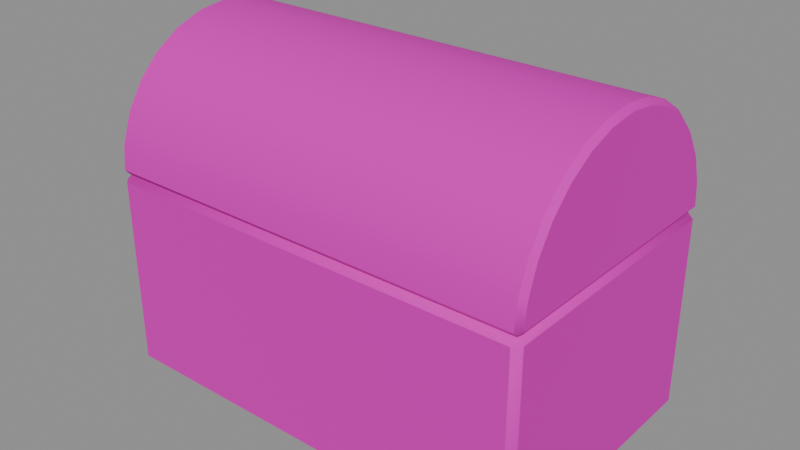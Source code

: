 # Source: plain-chest-v01.blend  (saved by Blender 5.2.45; exported with 4.5.12 LTS)
import bpy
from mathutils import Matrix  # noqa: F401  (used for matrix-valued properties, if any)

bpy.ops.wm.read_factory_settings(use_empty=True)
scene = bpy.context.scene
scene.name = 'Scene'

# ---- images (referenced by path relative to the original .blend; pixels are not part of the script)
import os
ASSET_DIR = os.environ.get("B2B_ASSET_DIR", "")  # directory of the original .blend (textures are referenced by path, not embedded)
HERE = os.path.dirname(os.path.abspath(__file__))  # packed textures are extracted next to this script under _unpacked/

def load_image(name, relpath, width, height, colorspace="sRGB"):
    """Load a texture the original file referenced (path relative to the .blend, or extracted next to this script)."""
    p = next((c for c in (os.path.join(HERE, relpath), os.path.join(ASSET_DIR, relpath)) if relpath and os.path.exists(c)), "")
    if p:
        img = bpy.data.images.load(p, check_existing=True)
        img.name = name
    else:  # same state as the original file: an image datablock whose file is absent (Cycles renders it pink)
        img = bpy.data.images.new(name, width, height)
        img.source = "FILE"
        img.filepath = "//" + (relpath or name)
    img.colorspace_settings.name = colorspace
    return img
img_planks_pale_jpg = load_image('planks-pale.jpg', 'planks-pale.jpg', 1024, 1024, 'sRGB')

# ---- materials (node trees are filled in below, after node groups)
mat_planks_worn = bpy.data.materials.new('planks-worn')

# ---- material node trees
mat_planks_worn.use_nodes = True; mat_planks_worn.node_tree.nodes.clear()
_N = mat_planks_worn.node_tree.nodes; _L = mat_planks_worn.node_tree.links
n0 = _N.new('ShaderNodeOutputMaterial'); n0.name = 'Material Output'; n0.location = (0, 0)
n1 = _N.new('ShaderNodeBsdfPrincipled'); n1.name = 'Principled BSDF'; n1.location = (0, 0)
n1.inputs[2].default_value = 0.8
n1.inputs[10].default_value = 0.005
n2 = _N.new('ShaderNodeTexImage'); n2.name = 'Image Texture'; n2.location = (0, 0)
n2.image = img_planks_pale_jpg
n3 = _N.new('ShaderNodeMix'); n3.name = 'Mix'; n3.location = (0, 0)
n3.data_type = 'RGBA'
n3.blend_type = 'MULTIPLY'
n3.inputs[0].default_value = 1.0
n3.inputs[7].default_value = (0.72, 0.62, 0.5, 1.0)
_L.new(n1.outputs[0], n0.inputs[0])
_L.new(n2.outputs[0], n3.inputs[6])
_L.new(n3.outputs[2], n1.inputs[0])
n0.is_active_output = True

# ---- meshes
me_plain_chest = bpy.data.meshes.new('plain-chest')
me_plain_chest.from_pydata([(-0.63, -0.38, 0.0), (-0.63, -0.4, 0.02), (-0.65, -0.38, 0.02), (-0.63, -0.4, 0.58), (-0.63, -0.38, 0.6), (-0.65, -0.38, 0.58), (-0.63, 0.38, 0.0), (-0.65, 0.38, 0.02), (-0.63, 0.4, 0.02), (-0.63, 0.38, 0.6), (-0.63, 0.4, 0.58), (-0.65, 0.38, 0.58), (0.63, -0.38, 0.0), (0.65, -0.38, 0.02), (0.63, -0.4, 0.02), (0.63, -0.38, 0.6), (0.63, -0.4, 0.58), (0.65, -0.38, 0.58), (0.63, 0.38, 0.0), (0.63, 0.4, 0.02), (0.65, 0.38, 0.02), (0.63, 0.38, 0.6), (0.65, 0.38, 0.58), (0.63, 0.4, 0.58), (-0.635, 0.385, 0.6), (-0.65, 0.3832, 0.615), (-0.635, 0.3983, 0.6149), (-0.635, 0.39, 0.689), (-0.65, 0.3753, 0.6856), (-0.635, 0.3604, 0.7736), (-0.65, 0.3468, 0.767), (-0.635, 0.3127, 0.8494), (-0.65, 0.3009, 0.84), (-0.635, 0.2494, 0.9127), (-0.65, 0.24, 0.9009), (-0.635, 0.1736, 0.9604), (-0.65, 0.167, 0.9468), (-0.635, 0.08901, 0.99), (-0.65, 0.08565, 0.9753), (-0.635, 2.449e-17, 1.0), (-0.65, -1.164e-10, 0.9849), (-0.635, -0.08901, 0.99), (-0.65, -0.08565, 0.9753), (-0.635, -0.1736, 0.9604), (-0.65, -0.167, 0.9468), (-0.635, -0.2494, 0.9127), (-0.65, -0.24, 0.9009), (-0.635, -0.3127, 0.8494), (-0.65, -0.3009, 0.84), (-0.635, -0.3604, 0.7736), (-0.65, -0.3468, 0.767), (-0.635, -0.39, 0.689), (-0.65, -0.3753, 0.6856), (-0.635, -0.385, 0.6), (-0.635, -0.3983, 0.6149), (-0.65, -0.3832, 0.615), (0.635, 0.385, 0.6), (0.635, 0.3983, 0.6149), (0.65, 0.3832, 0.615), (0.635, 0.39, 0.689), (0.65, 0.3753, 0.6856), (0.635, 0.3604, 0.7736), (0.65, 0.3468, 0.767), (0.635, 0.3127, 0.8494), (0.65, 0.3009, 0.84), (0.635, 0.2494, 0.9127), (0.65, 0.24, 0.9009), (0.635, 0.1736, 0.9604), (0.65, 0.167, 0.9468), (0.635, 0.08901, 0.99), (0.65, 0.08565, 0.9753), (0.635, 2.449e-17, 1.0), (0.65, 1.164e-10, 0.9849), (0.635, -0.08901, 0.99), (0.65, -0.08565, 0.9753), (0.635, -0.1736, 0.9604), (0.65, -0.167, 0.9468), (0.635, -0.2494, 0.9127), (0.65, -0.24, 0.9009), (0.635, -0.3127, 0.8494), (0.65, -0.3009, 0.84), (0.635, -0.3604, 0.7736), (0.65, -0.3468, 0.767), (0.635, -0.39, 0.689), (0.65, -0.3753, 0.6856), (0.635, -0.385, 0.6), (0.65, -0.3832, 0.615), (0.635, -0.3983, 0.6149)], [], [(0, 1, 2), (3, 4, 5), (6, 7, 8), (9, 10, 11), (12, 13, 14), (15, 16, 17), (18, 19, 20), (21, 22, 23), (6, 0, 2, 7), (1, 3, 5, 2), (4, 9, 11, 5), (10, 8, 7, 11), (18, 6, 8, 19), (9, 21, 23, 10), (22, 20, 19, 23), (12, 18, 20, 13), (21, 15, 17, 22), (16, 14, 13, 17), (0, 12, 14, 1), (15, 4, 3, 16), (6, 18, 12, 0), (2, 5, 11, 7), (14, 16, 3, 1), (21, 9, 4, 15), (8, 10, 23, 19), (20, 22, 17, 13), (24, 25, 26), (53, 54, 55), (56, 57, 58), (85, 86, 87), (24, 53, 55, 25), (54, 51, 52, 55), (51, 49, 50, 52), (49, 47, 48, 50), (47, 45, 46, 48), (45, 43, 44, 46), (43, 41, 42, 44), (41, 39, 40, 42), (39, 37, 38, 40), (37, 35, 36, 38), (35, 33, 34, 36), (33, 31, 32, 34), (31, 29, 30, 32), (29, 27, 28, 30), (27, 26, 25, 28), (85, 56, 58, 86), (57, 59, 60, 58), (59, 61, 62, 60), (61, 63, 64, 62), (63, 65, 66, 64), (65, 67, 68, 66), (67, 69, 70, 68), (69, 71, 72, 70), (71, 73, 74, 72), (73, 75, 76, 74), (75, 77, 78, 76), (77, 79, 80, 78), (79, 81, 82, 80), (81, 83, 84, 82), (83, 87, 86, 84), (56, 24, 26, 57), (53, 85, 87, 54), (53, 24, 56, 85), (55, 52, 50, 48, 46, 44, 42, 40, 38, 36, 34, 32, 30, 28, 25), (26, 27, 59, 57), (27, 29, 61, 59), (29, 31, 63, 61), (31, 33, 65, 63), (33, 35, 67, 65), (35, 37, 69, 67), (37, 39, 71, 69), (39, 41, 73, 71), (41, 43, 75, 73), (43, 45, 77, 75), (45, 47, 79, 77), (47, 49, 81, 79), (49, 51, 83, 81), (51, 54, 87, 83), (58, 60, 62, 64, 66, 68, 70, 72, 74, 76, 78, 80, 82, 84, 86)])
me_plain_chest.polygons.foreach_set('use_smooth', [True] * 79)
_k = set([(0, 6), (0, 12), (1, 3), (1, 14), (2, 5), (2, 7), (3, 16), (4, 9), (4, 15), (5, 11), (6, 18), (7, 11), (8, 10), (8, 19), (9, 21), (10, 23), (12, 18), (13, 17), (13, 20), (14, 16), (15, 21), (17, 22), (19, 23), (20, 22), (24, 53), (24, 56), (25, 28), (25, 55), (26, 27), (26, 57), (27, 29), (28, 30), (29, 31), (30, 32), (31, 33), (32, 34), (33, 35), (34, 36), (35, 37), (36, 38), (37, 39), (38, 40), (39, 41), (40, 42), (41, 43), (42, 44), (43, 45), (44, 46), (45, 47), (46, 48), (47, 49), (48, 50), (49, 51), (50, 52), (51, 54), (52, 55), (53, 85), (54, 87), (56, 85), (57, 59), (58, 60), (58, 86), (59, 61), (60, 62), (61, 63), (62, 64), (63, 65), (64, 66), (65, 67), (66, 68), (67, 69), (68, 70), (69, 71), (70, 72), (71, 73), (72, 74), (73, 75), (74, 76), (75, 77), (76, 78), (77, 79), (78, 80), (79, 81), (80, 82), (81, 83), (82, 84), (83, 87), (84, 86)])
me_plain_chest.attributes.new('sharp_edge', 'BOOLEAN', 'EDGE').data.foreach_set('value', [ (min(e.vertices), max(e.vertices)) in _k for e in me_plain_chest.edges])
_uv = me_plain_chest.uv_layers.new(name='UVMap')
_uv.uv.foreach_set('vector', [0.3167, 0.0, 0.3333, 0.01667, 0.3167, 0.01667, 0.3333, 0.4833, 0.3167, 0.5, 0.3167, 0.4833, -0.3167, 0.0, -0.3167, 0.01667, -0.3333, 0.01667, -0.3167, 0.5, -0.3333, 0.4833, -0.3167, 0.4833, -0.3167, 0.0, -0.3167, 0.01667, -0.3333, 0.01667, -0.3167, 0.5, -0.3333, 0.4833, -0.3167, 0.4833, 0.3167, 0.0, 0.3333, 0.01667, 0.3167, 0.01667, 0.3167, 0.5, 0.3167, 0.4833, 0.3333, 0.4833, -0.3167, 0.0, 0.3167, 0.0, 0.3167, 0.01667, -0.3167, 0.01667, 0.3333, 0.01667, 0.3333, 0.4833, 0.3167, 0.4833, 0.3167, 0.01667, 0.3167, 0.5, -0.3167, 0.5, -0.3167, 0.4833, 0.3167, 0.4833, -0.3333, 0.4833, -0.3333, 0.01667, -0.3167, 0.01667, -0.3167, 0.4833, 0.525, -0.3167, -0.525, -0.3167, -0.525, -0.3333, 0.525, -0.3333, -0.525, 0.3167, 0.525, 0.3167, 0.525, 0.3333, -0.525, 0.3333, 0.3167, 0.4833, 0.3167, 0.01667, 0.3333, 0.01667, 0.3333, 0.4833, -0.3167, 0.0, 0.3167, 0.0, 0.3167, 0.01667, -0.3167, 0.01667, 0.3167, 0.5, -0.3167, 0.5, -0.3167, 0.4833, 0.3167, 0.4833, -0.3333, 0.4833, -0.3333, 0.01667, -0.3167, 0.01667, -0.3167, 0.4833, -0.525, 0.3167, 0.525, 0.3167, 0.525, 0.3333, -0.525, 0.3333, 0.525, -0.3167, -0.525, -0.3167, -0.525, -0.3333, 0.525, -0.3333, -0.525, -0.3167, 0.525, -0.3167, 0.525, 0.3167, -0.525, 0.3167, 0.3167, 0.01667, 0.3167, 0.4833, -0.3167, 0.4833, -0.3167, 0.01667, 0.525, 0.01667, 0.525, 0.4833, -0.525, 0.4833, -0.525, 0.01667, 0.525, 0.3167, -0.525, 0.3167, -0.525, -0.3167, 0.525, -0.3167, 0.525, 0.01667, 0.525, 0.4833, -0.525, 0.4833, -0.525, 0.01667, 0.3167, 0.01667, 0.3167, 0.4833, -0.3167, 0.4833, -0.3167, 0.01667, 0.0, 0.0, 0.0, 0.0, 0.0, 0.0, 0.0, 0.0, 0.0, 0.0, 0.0, 0.0, 0.0, 0.0, 0.0, 0.0, 0.0, 0.0, 0.0, 0.0, 0.0, 0.0, 0.0, 0.0, 0.0, 0.0, 0.0, 0.0, 0.0, 0.0, 0.0, 0.0, 0.0, 0.0, 0.0, 0.0, 0.0, 0.0, 0.0, 0.0, 0.0, 0.0, 0.0, 0.0, 0.0, 0.0, 0.0, 0.0, 0.0, 0.0, 0.0, 0.0, 0.0, 0.0, 0.0, 0.0, 0.0, 0.0, 0.0, 0.0, 0.0, 0.0, 0.0, 0.0, 0.0, 0.0, 0.0, 0.0, 0.0, 0.0, 0.0, 0.0, 0.0, 0.0, 0.0, 0.0, 0.0, 0.0, 0.0, 0.0, 0.0, 0.0, 0.0, 0.0, 0.0, 0.0, 0.0, 0.0, 0.0, 0.0, 0.0, 0.0, 0.0, 0.0, 0.0, 0.0, 0.0, 0.0, 0.0, 0.0, 0.0, 0.0, 0.0, 0.0, 0.0, 0.0, 0.0, 0.0, 0.0, 0.0, 0.0, 0.0, 0.0, 0.0, 0.0, 0.0, 0.0, 0.0, 0.0, 0.0, 0.0, 0.0, 0.0, 0.0, 0.0, 0.0, 0.0, 0.0, 0.0, 0.0, 0.0, 0.0, 0.0, 0.0, 0.0, 0.0, 0.0, 0.0, 0.0, 0.0, 0.0, 0.0, 0.0, 0.0, 0.0, 0.0, 0.0, 0.0, 0.0, 0.0, 0.0, 0.0, 0.0, 0.0, 0.0, 0.0, 0.0, 0.0, 0.0, 0.0, 0.0, 0.0, 0.0, 0.0, 0.0, 0.0, 0.0, 0.0, 0.0, 0.0, 0.0, 0.0, 0.0, 0.0, 0.0, 0.0, 0.0, 0.0, 0.0, 0.0, 0.0, 0.0, 0.0, 0.0, 0.0, 0.0, 0.0, 0.0, 0.0, 0.0, 0.0, 0.0, 0.0, 0.0, 0.0, 0.0, 0.0, 0.0, 0.0, 0.0, 0.0, 0.0, 0.0, 0.0, 0.0, 0.0, 0.0, 0.0, 0.0, 0.0, 0.0, 0.0, 0.0, 0.0, 0.0, 0.0, 0.0, 0.0, 0.0, 0.0, 0.0, 0.0, 0.0, 0.0, 0.0, 0.0, 0.0, 0.0, 0.0, 0.0, 0.0, 0.0, 0.0, 0.0, 0.0, 0.0, 0.0, 0.0, 0.0, 0.0, 0.0, 0.0, 0.0, 0.0, 0.0, 0.0, 0.0, 0.0, 0.0, 0.0, 0.0, 0.0, 0.0, 0.0, 0.0, 0.0, 0.0, 0.0, 0.0, 0.0, 0.0, 0.0, 0.0, 0.0, 0.0, 0.0, 0.0, 0.0, 0.0, 0.0, 0.0, 0.0, 0.0, 0.0, 0.0, 0.0, 0.0, 0.0, 0.0, 0.0, 0.0, 0.0, 0.0, 0.0, 0.0, 0.0, 0.0, 0.0, 0.0, 0.0, 0.0, 0.0, 0.0, 0.0, 0.0, 0.0, 0.0, 0.0, 0.0, 0.0, 0.0, 0.0, 0.0, 0.0, 0.0, 0.0, 0.0, 0.0, 0.0, 0.0, 0.0, 0.0, 0.0, 0.0, 0.0, 0.0, 0.0, 0.0, 0.0, 0.0, 0.0, 0.0, 0.0, 0.0, 0.0, 0.0, 0.0, 0.0, 0.0, 0.0, 0.0, 0.0, 0.0, 0.0, 0.0, 0.0, 0.0, 0.0, 0.0, 0.0, 0.0, 0.0, 0.0, 0.0, 0.0, 0.0, 0.0, 0.0, 0.0, 0.0, 0.0, 0.0, 0.0, 0.0, 0.0, 0.0, 0.0, 0.0, 0.0, 0.0, 0.0, 0.0, 0.0, 0.0, 0.0, 0.0, 0.0, 0.0, 0.0, 0.0, 0.0, 0.0, 0.0, 0.0, 0.0, 0.0, 0.0, 0.0, 0.0, 0.0, 0.0, 0.0, 0.0, 0.0, 0.0, 0.0, 0.0, 0.0, 0.0, 0.0, 0.0, 0.0, 0.0, 0.0, 0.0, 0.0, 0.0, 0.0, 0.0, 0.0, 0.0, 0.0, 0.0, 0.0, 0.0, 0.0, 0.0, 0.0, 0.0, 0.0, 0.0, 0.0, 0.0, 0.0, 0.0, 0.0, 0.0, 0.0, 0.0, 0.0, 0.0, 0.0, 0.0, 0.0, 0.0, 0.0, 0.0, 0.0, 0.0, 0.0, 0.0, 0.0, 0.0, 0.0, 0.0, 0.0, 0.0, 0.0, 0.0, 0.0, 0.0, 0.0, 0.0, 0.0, 0.0, 0.0, 0.0, 0.0, 0.0, 0.0, 0.0, 0.0, 0.0, 0.0, 0.0, 0.0, 0.0, 0.0, 0.0, 0.0])
_uv.active_render = True
_uv = me_plain_chest.uv_layers.new(name='Float2')
_uv.uv.foreach_set('vector', [0.0, 0.0, 0.0, 0.0, 0.0, 0.0, 0.0, 0.0, 0.0, 0.0, 0.0, 0.0, 0.0, 0.0, 0.0, 0.0, 0.0, 0.0, 0.0, 0.0, 0.0, 0.0, 0.0, 0.0, 0.0, 0.0, 0.0, 0.0, 0.0, 0.0, 0.0, 0.0, 0.0, 0.0, 0.0, 0.0, 0.0, 0.0, 0.0, 0.0, 0.0, 0.0, 0.0, 0.0, 0.0, 0.0, 0.0, 0.0, 0.0, 0.0, 0.0, 0.0, 0.0, 0.0, 0.0, 0.0, 0.0, 0.0, 0.0, 0.0, 0.0, 0.0, 0.0, 0.0, 0.0, 0.0, 0.0, 0.0, 0.0, 0.0, 0.0, 0.0, 0.0, 0.0, 0.0, 0.0, 0.0, 0.0, 0.0, 0.0, 0.0, 0.0, 0.0, 0.0, 0.0, 0.0, 0.0, 0.0, 0.0, 0.0, 0.0, 0.0, 0.0, 0.0, 0.0, 0.0, 0.0, 0.0, 0.0, 0.0, 0.0, 0.0, 0.0, 0.0, 0.0, 0.0, 0.0, 0.0, 0.0, 0.0, 0.0, 0.0, 0.0, 0.0, 0.0, 0.0, 0.0, 0.0, 0.0, 0.0, 0.0, 0.0, 0.0, 0.0, 0.0, 0.0, 0.0, 0.0, 0.0, 0.0, 0.0, 0.0, 0.0, 0.0, 0.0, 0.0, 0.0, 0.0, 0.0, 0.0, 0.0, 0.0, 0.0, 0.0, 0.0, 0.0, 0.0, 0.0, 0.0, 0.0, 0.0, 0.0, 0.0, 0.0, 0.0, 0.0, 0.0, 0.0, 0.0, 0.0, 0.0, 0.0, 0.0, 0.0, 0.0, 0.0, 0.0, 0.0, 0.0, 0.0, 0.0, 0.0, 0.0, 0.0, 0.0, 0.0, 0.0, 0.0, 0.0, 0.0, 0.0, 0.0, 0.0, 0.0, 0.0, 0.0, 0.0, 0.0, 0.0, 0.0, 0.0, 0.0, 0.003846, 0.4615, 0.005219, 0.4731, -0.0064, 0.473, 0.5962, 0.4615, 0.6064, 0.473, 0.5948, 0.4731, 0.5962, 0.4615, 0.6064, 0.473, 0.5948, 0.4731, 0.003846, 0.4615, 0.005219, 0.4731, -0.0064, 0.473, 0.003846, 0.4615, 0.5962, 0.4615, 0.5948, 0.4731, 0.005219, 0.4731, 0.6064, 0.473, 0.6, 0.53, 0.5887, 0.5274, 0.5948, 0.4731, 0.6, 0.53, 0.5772, 0.595, 0.5668, 0.59, 0.5887, 0.5274, 0.5772, 0.595, 0.5406, 0.6534, 0.5315, 0.6461, 0.5668, 0.59, 0.5406, 0.6534, 0.4918, 0.7021, 0.4846, 0.693, 0.5315, 0.6461, 0.4918, 0.7021, 0.4335, 0.7388, 0.4285, 0.7283, 0.4846, 0.693, 0.4335, 0.7388, 0.3685, 0.7615, 0.3659, 0.7502, 0.4285, 0.7283, 0.3685, 0.7615, 0.3, 0.7692, 0.3, 0.7576, 0.3659, 0.7502, 0.3, 0.7692, 0.2315, 0.7615, 0.2341, 0.7502, 0.3, 0.7576, 0.2315, 0.7615, 0.1665, 0.7388, 0.1715, 0.7283, 0.2341, 0.7502, 0.1665, 0.7388, 0.1082, 0.7021, 0.1154, 0.693, 0.1715, 0.7283, 0.1082, 0.7021, 0.05944, 0.6534, 0.06851, 0.6461, 0.1154, 0.693, 0.05944, 0.6534, 0.02278, 0.595, 0.03324, 0.59, 0.06851, 0.6461, 0.02278, 0.595, 2.218e-05, 0.53, 0.01134, 0.5274, 0.03324, 0.59, 2.218e-05, 0.53, -0.0064, 0.473, 0.005219, 0.4731, 0.01134, 0.5274, 0.003846, 0.4615, 0.5962, 0.4615, 0.5948, 0.4731, 0.005219, 0.4731, 0.6064, 0.473, 0.6, 0.53, 0.5887, 0.5274, 0.5948, 0.4731, 0.6, 0.53, 0.5772, 0.595, 0.5668, 0.59, 0.5887, 0.5274, 0.5772, 0.595, 0.5406, 0.6534, 0.5315, 0.6461, 0.5668, 0.59, 0.5406, 0.6534, 0.4918, 0.7021, 0.4846, 0.693, 0.5315, 0.6461, 0.4918, 0.7021, 0.4335, 0.7388, 0.4285, 0.7283, 0.4846, 0.693, 0.4335, 0.7388, 0.3685, 0.7615, 0.3659, 0.7502, 0.4285, 0.7283, 0.3685, 0.7615, 0.3, 0.7692, 0.3, 0.7576, 0.3659, 0.7502, 0.3, 0.7692, 0.2315, 0.7615, 0.2341, 0.7502, 0.3, 0.7576, 0.2315, 0.7615, 0.1665, 0.7388, 0.1715, 0.7283, 0.2341, 0.7502, 0.1665, 0.7388, 0.1082, 0.7021, 0.1154, 0.693, 0.1715, 0.7283, 0.1082, 0.7021, 0.05944, 0.6534, 0.06851, 0.6461, 0.1154, 0.693, 0.05944, 0.6534, 0.02278, 0.595, 0.03324, 0.59, 0.06851, 0.6461, 0.02278, 0.595, 2.218e-05, 0.53, 0.01134, 0.5274, 0.03324, 0.59, 2.218e-05, 0.53, -0.0064, 0.473, 0.005219, 0.4731, 0.01134, 0.5274, -0.1885, 0.4615, 0.7885, 0.4615, 0.7885, 0.473, -0.1885, 0.473, -0.1885, 0.4615, 0.7885, 0.4615, 0.7885, 0.473, -0.1885, 0.473, -0.1885, 0.2962, -0.1885, -0.2962, 0.7885, -0.2962, 0.7885, 0.2962, 0.5948, 0.4731, 0.5887, 0.5274, 0.5668, 0.59, 0.5315, 0.6461, 0.4846, 0.693, 0.4285, 0.7283, 0.3659, 0.7502, 0.3, 0.7576, 0.2341, 0.7502, 0.1715, 0.7283, 0.1154, 0.693, 0.06851, 0.6461, 0.03324, 0.59, 0.01134, 0.5274, 0.005219, 0.4731, 0.7885, 0.473, 0.7885, 0.53, -0.1885, 0.53, -0.1885, 0.473, 0.7885, 0.53, 0.7885, 0.595, -0.1885, 0.595, -0.1885, 0.53, 0.7885, 0.595, 0.7885, 0.6534, -0.1885, 0.6534, -0.1885, 0.595, -0.1885, 0.2406, -0.1885, 0.1918, 0.7885, 0.1918, 0.7885, 0.2406, -0.1885, 0.1918, -0.1885, 0.1335, 0.7885, 0.1335, 0.7885, 0.1918, -0.1885, 0.1335, -0.1885, 0.06847, 0.7885, 0.06847, 0.7885, 0.1335, -0.1885, 0.06847, -0.1885, 1.884e-17, 0.7885, 1.884e-17, 0.7885, 0.06847, -0.1885, 1.884e-17, -0.1885, -0.06847, 0.7885, -0.06847, 0.7885, 1.884e-17, -0.1885, -0.06847, -0.1885, -0.1335, 0.7885, -0.1335, 0.7885, -0.06847, -0.1885, -0.1335, -0.1885, -0.1918, 0.7885, -0.1918, 0.7885, -0.1335, -0.1885, -0.1918, -0.1885, -0.2406, 0.7885, -0.2406, 0.7885, -0.1918, -0.1885, 0.6534, -0.1885, 0.595, 0.7885, 0.595, 0.7885, 0.6534, -0.1885, 0.595, -0.1885, 0.53, 0.7885, 0.53, 0.7885, 0.595, -0.1885, 0.53, -0.1885, 0.473, 0.7885, 0.473, 0.7885, 0.53, 0.5948, 0.4731, 0.5887, 0.5274, 0.5668, 0.59, 0.5315, 0.6461, 0.4846, 0.693, 0.4285, 0.7283, 0.3659, 0.7502, 0.3, 0.7576, 0.2341, 0.7502, 0.1715, 0.7283, 0.1154, 0.693, 0.06851, 0.6461, 0.03324, 0.59, 0.01134, 0.5274, 0.005219, 0.4731])
me_plain_chest.materials.append(mat_planks_worn)
me_plain_chest.update()

# ---- objects
ob_plain_chest = bpy.data.objects.new('plain-chest', me_plain_chest)

# ---- transforms, parenting, visibility, modifiers, constraints
ob_plain_chest.location = (0.0, 0.0, 0.0)

# ---- collection membership
scene.collection.objects.link(ob_plain_chest)

# ---- scene / render settings (as saved in the file)
scene.frame_start = 1; scene.frame_end = 250; scene.frame_set(1)
scene.render.engine = 'BLENDER_EEVEE_NEXT'
scene.render.bake_bias = 0.0
scene.render.bake_samples = 0
scene.render.compositor_device = 'GPU'
scene.eevee.use_volume_custom_range = False
scene.eevee.fast_gi_thickness_near = 0.1
scene.eevee.fast_gi_thickness_far = 0.0
scene.eevee.ray_tracing_options.screen_trace_thickness = 0.1
bpy.context.view_layer.update()

# ---- added for rendering (the .blend has no active camera and no usable light): camera, sun + grey world if the file has none
cam_auto = bpy.data.cameras.new('AutoCamera')
cam_auto.lens = 50.0
cam_auto.sensor_width = 36.0
cam_auto.clip_end = 1000.0
ob_auto_camera = bpy.data.objects.new('AutoCamera', cam_auto)
scene.collection.objects.link(ob_auto_camera)
ob_auto_camera.location = (1.68838, -2.02605, 1.8507)
ob_auto_camera.rotation_euler = (1.09748, -7.21219e-08, 0.694738)
scene.camera = ob_auto_camera
light_auto_sun = bpy.data.lights.new('AutoSun', 'SUN')
light_auto_sun.energy = 3.0
light_auto_sun.angle = 0.0523599
ob_auto_sun = bpy.data.objects.new('AutoSun', light_auto_sun)
scene.collection.objects.link(ob_auto_sun)
ob_auto_sun.rotation_euler = (0.872665, 0.174533, 0.523599)
if scene.world is None:
    world_auto = bpy.data.worlds.new('AutoWorld')
    world_auto.color = (0.3, 0.3, 0.3)
    scene.world = world_auto
bpy.context.view_layer.update()
